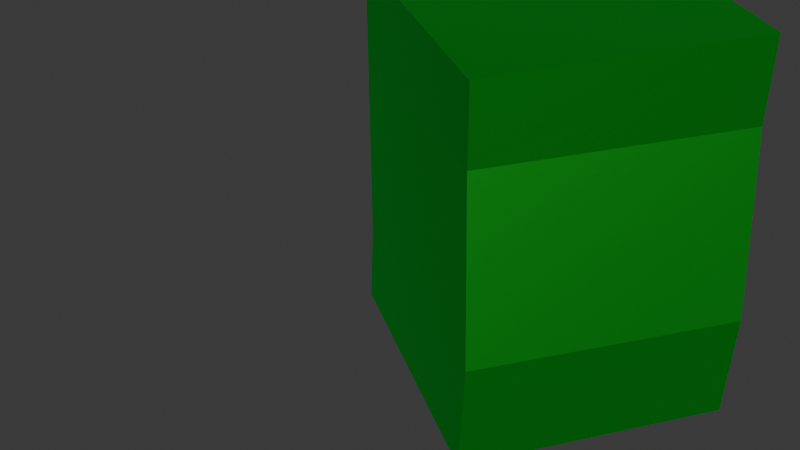 # Source: GrassClump1.blend  (saved by Blender 4.1.24; exported with 4.5.12 LTS)
import bpy
from mathutils import Matrix  # noqa: F401  (used for matrix-valued properties, if any)

bpy.ops.wm.read_factory_settings(use_empty=True)
scene = bpy.context.scene
scene.name = 'Scene'

# ---- collections
col_collection = bpy.data.collections.new('Collection'); scene.collection.children.link(col_collection)

# ---- materials (node trees are filled in below, after node groups)
mat_material = bpy.data.materials.new('Material')
mat_material.alpha_threshold = 0.0
mat_material.use_transparent_shadow = False
mat_material.roughness = 0.5
mat_material.line_color = (0.0, 0.0, 0.0, 1.0)

# ---- material node trees
mat_material.use_nodes = True; mat_material.node_tree.nodes.clear()
_N = mat_material.node_tree.nodes; _L = mat_material.node_tree.links
n0 = _N.new('ShaderNodeOutputMaterial'); n0.name = 'Material Output'; n0.location = (300, 300)
n1 = _N.new('ShaderNodeBsdfPrincipled'); n1.name = 'Principled BSDF'; n1.location = (10, 300)
n1.inputs[0].default_value = (0.0, 0.8005, 0.04781, 1.0)
n1.inputs[1].default_value = 1.0
n1.inputs[2].default_value = 0.5256
n1.inputs[3].default_value = 1.45
_L.new(n1.outputs[0], n0.inputs[0])
n0.is_active_output = True

# ---- world
world_world = bpy.data.worlds.new('World'); scene.world = world_world
world_world.use_nodes = True; world_world.node_tree.nodes.clear()
_N = world_world.node_tree.nodes; _L = world_world.node_tree.links
n0 = _N.new('ShaderNodeOutputWorld'); n0.name = 'World Output'; n0.location = (300, 300)
n1 = _N.new('ShaderNodeBackground'); n1.name = 'Background'; n1.location = (10, 300)
n1.inputs[0].default_value = (0.05088, 0.05088, 0.05088, 1.0)
_L.new(n1.outputs[0], n0.inputs[0])
n0.is_active_output = True
world_world.color = (0.05088, 0.05088, 0.05088)
world_world.use_sun_shadow = False
world_world.sun_shadow_jitter_overblur = 0.0

# ---- meshes
me_cube_001 = bpy.data.meshes.new('Cube.001')
me_cube_001.from_pydata([(0.0, 0.0, 0.0), (0.002281, -0.004193, 0.6876), (-0.00907, 0.01194, 0.5106), (0.01584, -0.009927, 0.1753), (-0.01462, -0.1421, -0.006368), (-0.01462, -0.1553, 0.6827), (-0.01462, -0.1421, 0.4793), (-0.01462, -0.1487, 0.1708), (-0.05943, -0.07108, -0.01115), (-0.05922, -0.06519, 0.6858), (-0.04655, -0.07025, 0.5063), (-0.04359, -0.08101, 0.1642), (-0.1215, -0.1543, -0.01032), (-0.1215, -0.1674, 0.6788), (-0.1215, -0.1543, 0.4753), (-0.1215, -0.1609, 0.1669), (-0.1069, -0.01219, -0.003953), (-0.1046, -0.01638, 0.6836), (-0.1159, -0.0002545, 0.5067), (-0.09103, -0.02212, 0.1714), (-0.1663, -0.08327, -0.0151), (-0.1661, -0.07738, 0.6819), (-0.1534, -0.08244, 0.5023), (-0.1505, -0.0932, 0.1602), (-0.2555, -0.3674, -0.01413), (-0.2443, -0.3228, 0.6736), (-0.25, -0.327, 0.4698), (-0.2518, -0.359, 0.1629), (-0.2771, -0.2261, -0.01929), (-0.2659, -0.1724, 0.6661), (-0.283, -0.1744, 0.4889), (-0.2573, -0.2172, 0.1557), (-0.3168, -0.3105, -0.02298), (-0.3101, -0.2468, 0.6711), (-0.2986, -0.2634, 0.4922), (-0.297, -0.3015, 0.152), (-0.007036, -0.5516, 0.0141), (-0.02, -0.5495, 0.7032), (-0.007036, -0.5516, 0.4998), (-0.01352, -0.5506, 0.1913), (0.131, -0.5885, 0.02047), (0.1265, -0.59, 0.708), (0.1442, -0.5814, 0.5311), (0.1187, -0.6025, 0.1958), (0.07018, -0.5186, 0.00932), (0.07597, -0.5197, 0.7063), (0.06898, -0.5314, 0.5268), (0.05788, -0.5326, 0.1846), (0.0003023, -0.4468, 0.009886), (-0.01266, -0.4447, 0.699), (0.0003023, -0.4468, 0.4955), (-0.006179, -0.4458, 0.1871), (0.1358, -0.481, 0.01652), (0.1313, -0.4826, 0.7041), (0.149, -0.4739, 0.5272), (0.1235, -0.4951, 0.1918), (0.075, -0.4111, 0.005367), (0.08079, -0.4122, 0.7024), (0.0738, -0.4239, 0.5228), (0.0627, -0.4252, 0.1807), (-0.1915, -0.2782, 0.006336), (-0.1492, -0.2963, 0.694), (-0.1525, -0.29, 0.4903), (-0.1838, -0.2831, 0.1834), (-0.04858, -0.2791, 0.001181), (0.002707, -0.2986, 0.6866), (0.003429, -0.2815, 0.5094), (-0.04285, -0.3002, 0.1761), (-0.1256, -0.2266, -0.002509), (-0.06376, -0.2433, 0.6916), (-0.08201, -0.252, 0.5126), (-0.1199, -0.2476, 0.1725), (-0.103, -0.3405, 0.02045), (-0.116, -0.3384, 0.7096), (-0.103, -0.3405, 0.5061), (-0.1095, -0.3394, 0.1976), (0.05721, -0.09984, 0.04553), (0.04424, -0.09777, 0.7346), (0.05721, -0.09984, 0.5312), (0.05072, -0.0988, 0.2227), (0.03693, -0.238, -0.01956), (0.04809, -0.1842, 0.6658), (0.03101, -0.1862, 0.4886), (0.05677, -0.229, 0.1554), (0.04067, -0.3498, -0.02593), (0.0474, -0.2861, 0.6681), (0.05887, -0.3028, 0.4892), (0.06052, -0.3409, 0.149), (-0.08269, -0.4691, -0.02401), (-0.07147, -0.4244, 0.6637), (-0.07712, -0.4287, 0.4599), (-0.07901, -0.4607, 0.1531), (-0.1548, -0.4162, 0.03722), (-0.1593, -0.4178, 0.7248), (-0.1415, -0.4091, 0.5479), (-0.1671, -0.4303, 0.2125)], [(2, 1), (3, 2), (0, 3), (6, 5), (7, 6), (4, 7), (10, 9), (11, 10), (8, 11), (14, 13), (15, 14), (12, 15), (18, 17), (19, 18), (16, 19), (22, 21), (23, 22), (20, 23), (26, 25), (27, 26), (24, 27), (30, 29), (31, 30), (28, 31), (34, 33), (35, 34), (32, 35), (38, 37), (39, 38), (36, 39), (42, 41), (43, 42), (40, 43), (46, 45), (47, 46), (44, 47), (50, 49), (51, 50), (48, 51), (54, 53), (55, 54), (52, 55), (58, 57), (59, 58), (56, 59), (62, 61), (63, 62), (60, 63), (66, 65), (67, 66), (64, 67), (70, 69), (71, 70), (68, 71), (74, 73), (75, 74), (72, 75), (78, 77), (79, 78), (76, 79), (82, 81), (83, 82), (80, 83), (86, 85), (87, 86), (84, 87), (90, 89), (91, 90), (88, 91), (94, 93), (95, 94), (92, 95)], [])
me_cube_001.materials.append(mat_material)
me_cube_001.use_mirror_vertex_groups = False
me_cube_001.update()

# ---- objects
ob_grassclump = bpy.data.objects.new('GrassClump', me_cube_001)

# ---- transforms, parenting, visibility, modifiers, constraints
ob_grassclump.location = (0.01462, 0.1421, 0.006368)
ob_grassclump.lock_rotations_4d = False
ob_grassclump.empty_display_type = 'ARROWS'
ob_grassclump.lineart.crease_threshold = 0.0
_m = ob_grassclump.modifiers.new('Skin', 'SKIN')

# ---- collection membership
col_collection.objects.link(ob_grassclump)

# ---- scene / render settings (as saved in the file)
scene.frame_start = 1; scene.frame_end = 250; scene.frame_set(1)
scene.render.engine = 'BLENDER_EEVEE_NEXT'
scene.cycles.sampling_pattern = 'TABULATED_SOBOL'
scene.eevee.ray_tracing_options.trace_max_roughness = 0.0
bpy.context.view_layer.update()

# ---- added for rendering (the .blend has no active camera and no usable light): camera, sun
cam_auto = bpy.data.cameras.new('AutoCamera')
cam_auto.lens = 50.0
cam_auto.sensor_width = 36.0
cam_auto.clip_end = 1000.0
ob_auto_camera = bpy.data.objects.new('AutoCamera', cam_auto)
scene.collection.objects.link(ob_auto_camera)
ob_auto_camera.location = (0.956183, -1.38849, 1.18159)
ob_auto_camera.rotation_euler = (1.09748, -7.21219e-08, 0.694738)
scene.camera = ob_auto_camera
light_auto_sun = bpy.data.lights.new('AutoSun', 'SUN')
light_auto_sun.energy = 3.0
light_auto_sun.angle = 0.0523599
ob_auto_sun = bpy.data.objects.new('AutoSun', light_auto_sun)
scene.collection.objects.link(ob_auto_sun)
ob_auto_sun.rotation_euler = (0.872665, 0.174533, 0.523599)
bpy.context.view_layer.update()
